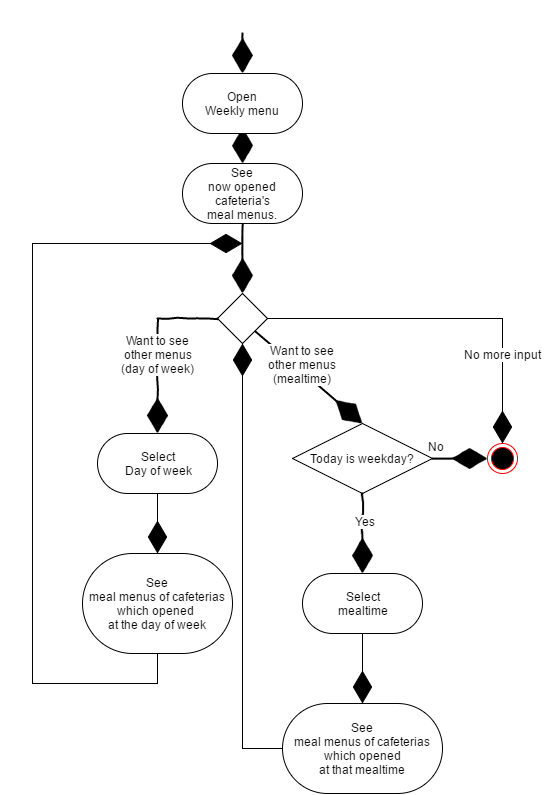

The diagram above was exported from draw.io. Its source (the exported page's mxGraphModel, read from the mxfile embedded in the PNG):
<mxGraphModel dx="1309" dy="824" grid="1" gridSize="10" guides="1" tooltips="1" connect="1" arrows="1" fold="1" page="0" pageScale="1" pageWidth="1169" pageHeight="826" background="#ffffff" math="0" shadow="0">
  <root>
    <mxCell id="0" style=";html=1;" />
    <mxCell id="1" style=";html=1;" parent="0" />
    <mxCell id="43" value="" style="rounded=0;comic=1;strokeWidth=2;endArrow=diamondThin;html=1;fontFamily=Comic Sans MS;fontStyle=1;endFill=1;endSize=30;entryX=0.5;entryY=0;" edge="1" parent="1" target="60">
      <mxGeometry x="-10" y="-20" width="50" height="50" as="geometry">
        <mxPoint x="-10" y="-20" as="sourcePoint" />
        <mxPoint x="-10" y="10" as="targetPoint" />
      </mxGeometry>
    </mxCell>
    <mxCell id="41" value="" style="rounded=0;comic=1;strokeWidth=2;endArrow=diamondThin;html=1;fontFamily=Comic Sans MS;fontStyle=1;endFill=1;endSize=30;" edge="1" parent="1">
      <mxGeometry width="50" height="50" relative="1" as="geometry">
        <mxPoint x="-10" y="-120" as="sourcePoint" />
        <mxPoint x="-10" y="-80" as="targetPoint" />
      </mxGeometry>
    </mxCell>
    <mxCell id="42" value="Open&lt;br&gt;Weekly menu" style="rounded=1;whiteSpace=wrap;html=1;arcSize=50;" vertex="1" parent="1">
      <mxGeometry x="-70" y="-80" width="120" height="60" as="geometry" />
    </mxCell>
    <mxCell id="82" style="edgeStyle=orthogonalEdgeStyle;rounded=0;html=1;exitX=1;exitY=0.5;entryX=0.5;entryY=0;endArrow=diamondThin;endFill=1;endSize=30;jettySize=auto;orthogonalLoop=1;" edge="1" parent="1" source="44" target="64">
      <mxGeometry relative="1" as="geometry" />
    </mxCell>
    <mxCell id="83" value="No more input" style="text;html=1;resizable=0;points=[];align=center;verticalAlign=middle;labelBackgroundColor=#ffffff;" vertex="1" connectable="0" parent="82">
      <mxGeometry x="-0.4556" y="2" relative="1" as="geometry">
        <mxPoint x="137" y="37" as="offset" />
      </mxGeometry>
    </mxCell>
    <mxCell id="44" value="" style="rhombus;whiteSpace=wrap;html=1;" vertex="1" parent="1">
      <mxGeometry x="-35" y="140" width="50" height="50" as="geometry" />
    </mxCell>
    <mxCell id="45" value="" style="rounded=0;comic=1;strokeWidth=2;endArrow=diamondThin;html=1;fontFamily=Comic Sans MS;fontStyle=1;endFill=1;endSize=30;exitX=0;exitY=0.5;entryX=0.5;entryY=0;" edge="1" parent="1" source="44" target="47">
      <mxGeometry y="120" width="50" height="50" as="geometry">
        <mxPoint y="120" as="sourcePoint" />
        <mxPoint x="-60" y="220" as="targetPoint" />
        <Array as="points">
          <mxPoint x="-95" y="165" />
        </Array>
      </mxGeometry>
    </mxCell>
    <mxCell id="79" value="Want to see&lt;br&gt;other menus&lt;br&gt;(day of week)" style="text;html=1;resizable=0;points=[];align=center;verticalAlign=middle;labelBackgroundColor=#ffffff;" vertex="1" connectable="0" parent="45">
      <mxGeometry relative="1" as="geometry">
        <mxPoint y="7" as="offset" />
      </mxGeometry>
    </mxCell>
    <mxCell id="46" value="" style="rounded=0;comic=1;strokeWidth=2;endArrow=diamondThin;html=1;fontFamily=Comic Sans MS;fontStyle=1;endFill=1;endSize=30;exitX=1;exitY=1;entryX=0.5;entryY=0;" edge="1" parent="1" source="44" target="49">
      <mxGeometry x="10" y="130" width="50" height="50" as="geometry">
        <mxPoint x="-12" y="188" as="sourcePoint" />
        <mxPoint x="45" y="220" as="targetPoint" />
        <Array as="points" />
      </mxGeometry>
    </mxCell>
    <mxCell id="80" value="Want to see&lt;br&gt;other menus&lt;br&gt;(mealtime)" style="text;html=1;resizable=0;points=[];align=center;verticalAlign=middle;labelBackgroundColor=#ffffff;" vertex="1" connectable="0" parent="46">
      <mxGeometry relative="1" as="geometry">
        <mxPoint x="-7" y="-14" as="offset" />
      </mxGeometry>
    </mxCell>
    <mxCell id="67" style="edgeStyle=orthogonalEdgeStyle;rounded=0;html=1;exitX=0.5;exitY=1;entryX=0.5;entryY=0;endArrow=diamondThin;endFill=1;endSize=30;jettySize=auto;orthogonalLoop=1;" edge="1" parent="1" source="47" target="66">
      <mxGeometry relative="1" as="geometry" />
    </mxCell>
    <mxCell id="47" value="Select&lt;br&gt;Day of week" style="rounded=1;whiteSpace=wrap;html=1;arcSize=50;" vertex="1" parent="1">
      <mxGeometry x="-155" y="280" width="120" height="60" as="geometry" />
    </mxCell>
    <mxCell id="49" value="Today is weekday?" style="rhombus;whiteSpace=wrap;html=1;" vertex="1" parent="1">
      <mxGeometry x="40" y="270" width="140" height="70" as="geometry" />
    </mxCell>
    <mxCell id="50" value="" style="rounded=0;comic=1;strokeWidth=2;endArrow=diamondThin;html=1;fontFamily=Comic Sans MS;fontStyle=1;endFill=1;endSize=30;exitX=0.5;exitY=1;" edge="1" parent="1" source="49">
      <mxGeometry x="81" y="362" width="50" height="50" as="geometry">
        <mxPoint x="74" y="410" as="sourcePoint" />
        <mxPoint x="110" y="420" as="targetPoint" />
      </mxGeometry>
    </mxCell>
    <mxCell id="51" value="Yes" style="text;html=1;resizable=0;points=[];align=center;verticalAlign=middle;labelBackgroundColor=#ffffff;" vertex="1" connectable="0" parent="50">
      <mxGeometry relative="1" as="geometry">
        <mxPoint x="2" y="-13" as="offset" />
      </mxGeometry>
    </mxCell>
    <mxCell id="65" style="edgeStyle=orthogonalEdgeStyle;rounded=0;html=1;exitX=0.5;exitY=1;entryX=0.5;entryY=0;endArrow=diamondThin;endFill=1;endSize=30;jettySize=auto;orthogonalLoop=1;" edge="1" parent="1" source="52" target="59">
      <mxGeometry relative="1" as="geometry" />
    </mxCell>
    <mxCell id="52" value="Select&lt;div&gt;mealtime&lt;/div&gt;" style="rounded=1;whiteSpace=wrap;html=1;arcSize=50;" vertex="1" parent="1">
      <mxGeometry x="50" y="420" width="120" height="60" as="geometry" />
    </mxCell>
    <mxCell id="54" value="" style="rounded=0;comic=1;strokeWidth=2;endArrow=diamondThin;html=1;fontFamily=Comic Sans MS;fontStyle=1;endFill=1;endSize=30;exitX=1;exitY=0.5;" edge="1" parent="1" source="49" target="64">
      <mxGeometry x="91" y="372" width="50" height="50" as="geometry">
        <mxPoint x="120" y="350" as="sourcePoint" />
        <mxPoint x="250" y="305" as="targetPoint" />
      </mxGeometry>
    </mxCell>
    <mxCell id="55" value="No" style="text;html=1;resizable=0;points=[];align=center;verticalAlign=middle;labelBackgroundColor=#ffffff;" vertex="1" connectable="0" parent="54">
      <mxGeometry relative="1" as="geometry">
        <mxPoint x="-25" y="-13" as="offset" />
      </mxGeometry>
    </mxCell>
    <mxCell id="87" style="edgeStyle=orthogonalEdgeStyle;rounded=0;html=1;exitX=0;exitY=0.5;entryX=0.5;entryY=1;endArrow=diamondThin;endFill=1;endSize=30;jettySize=auto;orthogonalLoop=1;" edge="1" parent="1" source="59" target="44">
      <mxGeometry relative="1" as="geometry" />
    </mxCell>
    <mxCell id="59" value="&lt;span&gt;See&lt;/span&gt;&lt;br&gt;&lt;span&gt;meal menus&amp;nbsp;&lt;/span&gt;&lt;span&gt;of cafeterias which opened&lt;/span&gt;&lt;br&gt;at that mealtime" style="rounded=1;whiteSpace=wrap;html=1;arcSize=50;" vertex="1" parent="1">
      <mxGeometry x="30" y="550" width="160" height="90" as="geometry" />
    </mxCell>
    <mxCell id="61" value="" style="rounded=0;comic=1;strokeWidth=2;endArrow=diamondThin;html=1;fontFamily=Comic Sans MS;fontStyle=1;endFill=1;endSize=30;entryX=0.5;entryY=0;exitX=0.5;exitY=1;" edge="1" parent="1" source="60" target="44">
      <mxGeometry y="30" width="50" height="50" as="geometry">
        <mxPoint y="30" as="sourcePoint" />
        <mxPoint y="60" as="targetPoint" />
      </mxGeometry>
    </mxCell>
    <mxCell id="60" value="See&lt;br&gt;now opened cafeteria's&lt;br&gt;meal menus." style="rounded=1;whiteSpace=wrap;html=1;arcSize=50;" vertex="1" parent="1">
      <mxGeometry x="-70" y="10" width="120" height="60" as="geometry" />
    </mxCell>
    <mxCell id="64" value="" style="ellipse;html=1;shape=endState;fillColor=#000000;strokeColor=#ff0000;" vertex="1" parent="1">
      <mxGeometry x="235" y="290" width="30" height="30" as="geometry" />
    </mxCell>
    <mxCell id="66" value="See&lt;br&gt;meal menus of cafeterias which opened &lt;br&gt;at the day of week" style="rounded=1;whiteSpace=wrap;html=1;arcSize=50;" vertex="1" parent="1">
      <mxGeometry x="-170" y="400" width="150" height="100" as="geometry" />
    </mxCell>
    <mxCell id="84" value="" style="edgeStyle=orthogonalEdgeStyle;rounded=0;html=1;exitX=0.5;exitY=1;endArrow=diamondThin;endFill=1;endSize=30;jettySize=auto;orthogonalLoop=1;" edge="1" parent="1" source="66">
      <mxGeometry relative="1" as="geometry">
        <mxPoint x="-120" y="595" as="sourcePoint" />
        <mxPoint x="-10" y="90" as="targetPoint" />
        <Array as="points">
          <mxPoint x="-95" y="530" />
          <mxPoint x="-220" y="530" />
          <mxPoint x="-220" y="90" />
          <mxPoint x="-22" y="90" />
        </Array>
      </mxGeometry>
    </mxCell>
  </root>
</mxGraphModel>